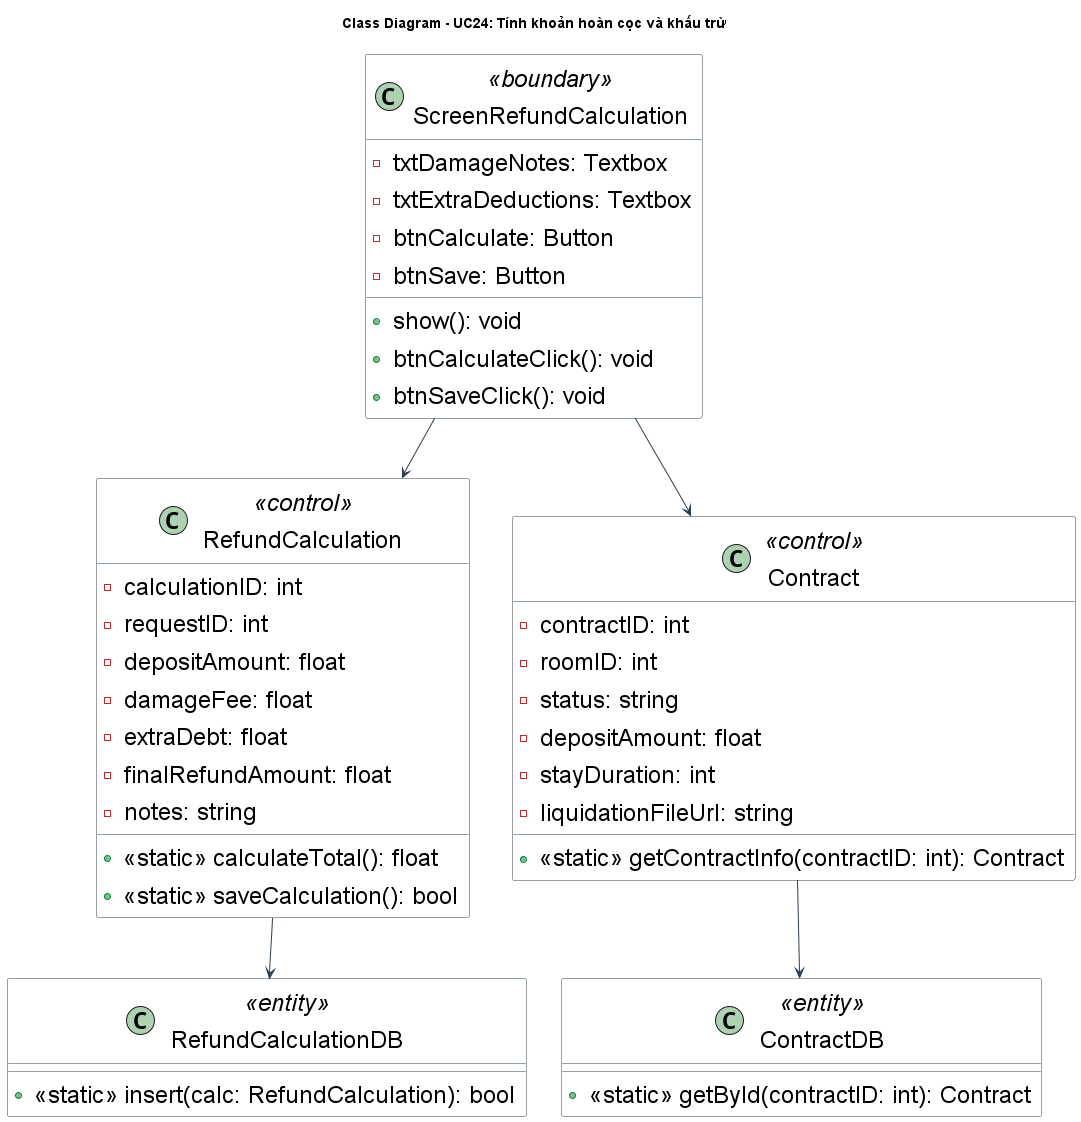

The diagram above was rendered by PlantUML. Its source (embedded in the PNG):
@startuml TinhHoanCocKhauTru_ClassDiagram
title Class Diagram - UC24: Tính khoản hoàn cọc và khấu trừ

skinparam {
    ClassBackgroundColor White
    ClassBorderColor #2D3E50
    ArrowColor #2D3E50
    DefaultFontName "Arial"
    DefaultFontSize 24
    Padding 5
}

class "ScreenRefundCalculation" as CalculateRefundScreen <<boundary>> {
  - txtDamageNotes: Textbox
  - txtExtraDeductions: Textbox
  - btnCalculate: Button
  - btnSave: Button
  + show(): void
  + btnCalculateClick(): void
  + btnSaveClick(): void
}

class "RefundCalculation" as RefundCalculation <<control>> {
  - calculationID: int
  - requestID: int
  - depositAmount: float
  - damageFee: float
  - extraDebt: float
  - finalRefundAmount: float
  - notes: string
  + <<static>> calculateTotal(): float
  + <<static>> saveCalculation(): bool
}

class "RefundCalculationDB" as RefundCalculationDB <<entity>> {
  + <<static>> insert(calc: RefundCalculation): bool
}

class "Contract" as Contract <<control>> {
  - contractID: int
  - roomID: int
  - status: string
  - depositAmount: float
  - stayDuration: int
  - liquidationFileUrl: string
  + <<static>> getContractInfo(contractID: int): Contract
}

class "ContractDB" as ContractDB <<entity>> {
  + <<static>> getById(contractID: int): Contract
}

CalculateRefundScreen --> RefundCalculation
RefundCalculation --> RefundCalculationDB
CalculateRefundScreen --> Contract
Contract --> ContractDB

@enduml